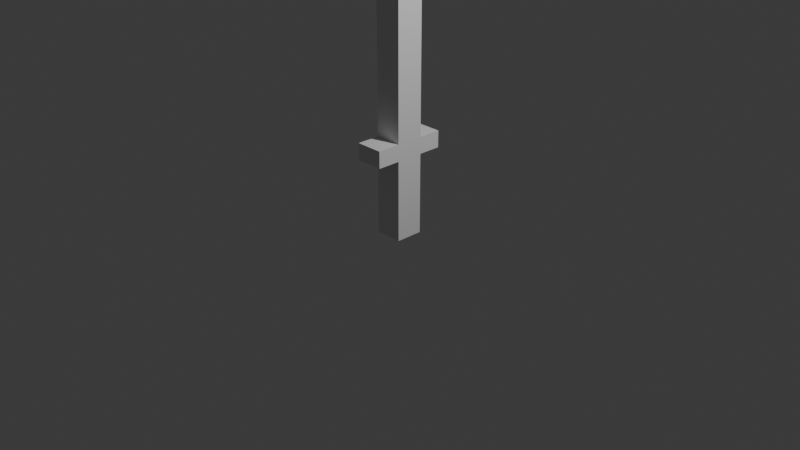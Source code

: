 # Source: untitled.blend  (saved by Blender 4.0.36; exported with 4.5.12 LTS)
import bpy
from mathutils import Matrix  # noqa: F401  (used for matrix-valued properties, if any)

bpy.ops.wm.read_factory_settings(use_empty=True)
scene = bpy.context.scene
scene.name = 'Scene'

# ---- collections
col_collection = bpy.data.collections.new('Collection'); scene.collection.children.link(col_collection)

# ---- materials (node trees are filled in below, after node groups)
mat_material = bpy.data.materials.new('Material')
mat_material.alpha_threshold = 0.0
mat_material.use_transparent_shadow = False
mat_material.roughness = 0.5
mat_material.line_color = (0.0, 0.0, 0.0, 1.0)

# ---- material node trees
mat_material.use_nodes = True; mat_material.node_tree.nodes.clear()
_N = mat_material.node_tree.nodes; _L = mat_material.node_tree.links
n0 = _N.new('ShaderNodeOutputMaterial'); n0.name = 'Material Output'; n0.location = (300, 300)
n1 = _N.new('ShaderNodeBsdfPrincipled'); n1.name = 'Principled BSDF'; n1.location = (10, 300)
n1.inputs[3].default_value = 1.45
_L.new(n1.outputs[0], n0.inputs[0])
n0.is_active_output = True

# ---- world
world_world = bpy.data.worlds.new('World'); scene.world = world_world
world_world.use_nodes = True; world_world.node_tree.nodes.clear()
_N = world_world.node_tree.nodes; _L = world_world.node_tree.links
n0 = _N.new('ShaderNodeOutputWorld'); n0.name = 'World Output'; n0.location = (300, 300)
n1 = _N.new('ShaderNodeBackground'); n1.name = 'Background'; n1.location = (10, 300)
n1.inputs[0].default_value = (0.05088, 0.05088, 0.05088, 1.0)
_L.new(n1.outputs[0], n0.inputs[0])
n0.is_active_output = True
world_world.color = (0.05088, 0.05088, 0.05088)
world_world.use_sun_shadow = False
world_world.sun_shadow_jitter_overblur = 0.0

# ---- cameras
cam_camera = bpy.data.cameras.new('Camera')
cam_camera.clip_end = 100.0
cam_camera.ortho_scale = 7.314

# ---- lights
light_light = bpy.data.lights.new('Light', 'POINT')
light_light.transmission_factor = 0.0
light_light.use_soft_falloff = False
light_light.energy = 1000.0
light_light.shadow_soft_size = 0.1
light_light.shadow_maximum_resolution = 0.006
light_light.use_absolute_resolution = True

# ---- meshes
me_cube = bpy.data.meshes.new('Cube')
me_cube.from_pydata([(1.0, 1.0, 1.0), (1.0, 1.0, -1.0), (1.0, -1.0, 1.0), (1.0, -1.0, -1.0), (-1.0, 1.0, 1.0), (-1.0, 1.0, -1.0), (-1.0, -1.0, 1.0), (-1.0, -1.0, -1.0), (1.0, -1.0, 6.049), (-1.0, -1.0, 6.049), (1.0, 1.0, 6.049), (-1.0, 1.0, 6.049), (-1.0, -1.0, 4.84), (-1.0, 1.0, 4.84), (1.0, 1.0, 4.84), (1.0, -1.0, 4.84), (1.0, -2.682, 6.049), (-1.0, -2.682, 6.049), (-1.0, -2.682, 4.84), (1.0, -2.682, 4.84), (-1.0, 2.667, 6.049), (1.0, 2.667, 6.049), (1.0, 2.667, 4.84), (-1.0, 2.667, 4.84), (1.0, -1.0, 17.13), (-1.0, -1.0, 17.13), (1.0, 1.0, 17.13), (-1.0, 1.0, 17.13)], [], [(13, 12, 9, 11), (3, 2, 6, 7), (7, 6, 4, 5), (5, 1, 3, 7), (1, 0, 2, 3), (5, 4, 0, 1), (10, 11, 27, 26), (15, 14, 10, 8), (13, 11, 20, 23), (12, 15, 19, 18), (6, 2, 15, 12), (0, 4, 13, 14), (2, 0, 14, 15), (4, 6, 12, 13), (18, 19, 16, 17), (9, 12, 18, 17), (8, 9, 17, 16), (15, 8, 16, 19), (22, 23, 20, 21), (11, 10, 21, 20), (10, 14, 22, 21), (14, 13, 23, 22), (26, 27, 25, 24), (8, 10, 26, 24), (11, 9, 25, 27), (9, 8, 24, 25)])
_uv = me_cube.uv_layers.new(name='UVMap')
_uv.uv.foreach_set('vector', [0.625, 0.25, 0.625, 0.0, 0.625, 0.0, 0.625, 0.25, 0.375, 0.75, 0.625, 0.75, 0.625, 1.0, 0.375, 1.0, 0.375, 0.0, 0.625, 0.0, 0.625, 0.25, 0.375, 0.25, 0.125, 0.5, 0.375, 0.5, 0.375, 0.75, 0.125, 0.75, 0.375, 0.5, 0.625, 0.5, 0.625, 0.75, 0.375, 0.75, 0.375, 0.25, 0.625, 0.25, 0.625, 0.5, 0.375, 0.5, 0.625, 0.5, 0.875, 0.5, 0.875, 0.5, 0.625, 0.5, 0.625, 0.75, 0.625, 0.5, 0.625, 0.5, 0.625, 0.75, 0.625, 0.25, 0.625, 0.25, 0.625, 0.25, 0.625, 0.25, 0.625, 1.0, 0.625, 0.75, 0.625, 0.75, 0.625, 1.0, 0.625, 1.0, 0.625, 0.75, 0.625, 0.75, 0.625, 1.0, 0.625, 0.5, 0.625, 0.25, 0.625, 0.25, 0.625, 0.5, 0.625, 0.75, 0.625, 0.5, 0.625, 0.5, 0.625, 0.75, 0.625, 0.25, 0.625, 0.0, 0.625, 0.0, 0.625, 0.25, 0.625, 1.0, 0.625, 0.75, 0.625, 0.75, 0.625, 1.0, 0.625, 0.0, 0.625, 0.0, 0.625, 0.0, 0.625, 0.0, 0.625, 0.75, 0.875, 0.75, 0.875, 0.75, 0.625, 0.75, 0.625, 0.75, 0.625, 0.75, 0.625, 0.75, 0.625, 0.75, 0.625, 0.5, 0.625, 0.25, 0.625, 0.25, 0.625, 0.5, 0.875, 0.5, 0.625, 0.5, 0.625, 0.5, 0.875, 0.5, 0.625, 0.5, 0.625, 0.5, 0.625, 0.5, 0.625, 0.5, 0.625, 0.5, 0.625, 0.25, 0.625, 0.25, 0.625, 0.5, 0.625, 0.5, 0.875, 0.5, 0.875, 0.75, 0.625, 0.75, 0.625, 0.75, 0.625, 0.5, 0.625, 0.5, 0.625, 0.75, 0.625, 0.25, 0.625, 0.0, 0.625, 0.0, 0.625, 0.25, 0.875, 0.75, 0.625, 0.75, 0.625, 0.75, 0.875, 0.75])
me_cube.materials.append(mat_material)
me_cube.use_mirror_vertex_groups = False
me_cube.update()

# ---- objects
ob_cube = bpy.data.objects.new('Cube', me_cube)
ob_light = bpy.data.objects.new('Light', light_light)
ob_camera = bpy.data.objects.new('Camera', cam_camera)

# ---- transforms, parenting, visibility, modifiers, constraints
ob_cube.location = (0.0, 0.0, 0.0)
ob_cube.scale = (0.1476, 0.1476, 0.1476)
ob_cube.lock_rotations_4d = False
ob_cube.empty_display_type = 'ARROWS'
ob_cube.lineart.crease_threshold = 0.0
ob_light.location = (4.076, 1.005, 5.904)
ob_light.rotation_euler = (0.6503, 0.05522, 1.866)
ob_light.lock_rotations_4d = False
ob_light.empty_display_type = 'ARROWS'
ob_light.color = (0.0, 0.0, 0.0, 0.0)
ob_light.lineart.crease_threshold = 0.0
ob_camera.location = (7.359, -6.926, 4.958)
ob_camera.rotation_euler = (1.109, 0.0, 0.8149)
ob_camera.lock_rotations_4d = False
ob_camera.empty_display_type = 'ARROWS'
ob_camera.color = (0.0, 0.0, 0.0, 0.0)
ob_camera.display_type = 'WIRE'
ob_camera.lineart.crease_threshold = 0.0

# ---- collection membership
col_collection.objects.link(ob_cube)
col_collection.objects.link(ob_light)
col_collection.objects.link(ob_camera)

# ---- scene / render settings (as saved in the file)
scene.camera = ob_camera
scene.frame_start = 1; scene.frame_end = 250; scene.frame_set(1)
scene.render.engine = 'BLENDER_EEVEE_NEXT'
scene.cycles.sampling_pattern = 'TABULATED_SOBOL'
bpy.context.view_layer.update()
